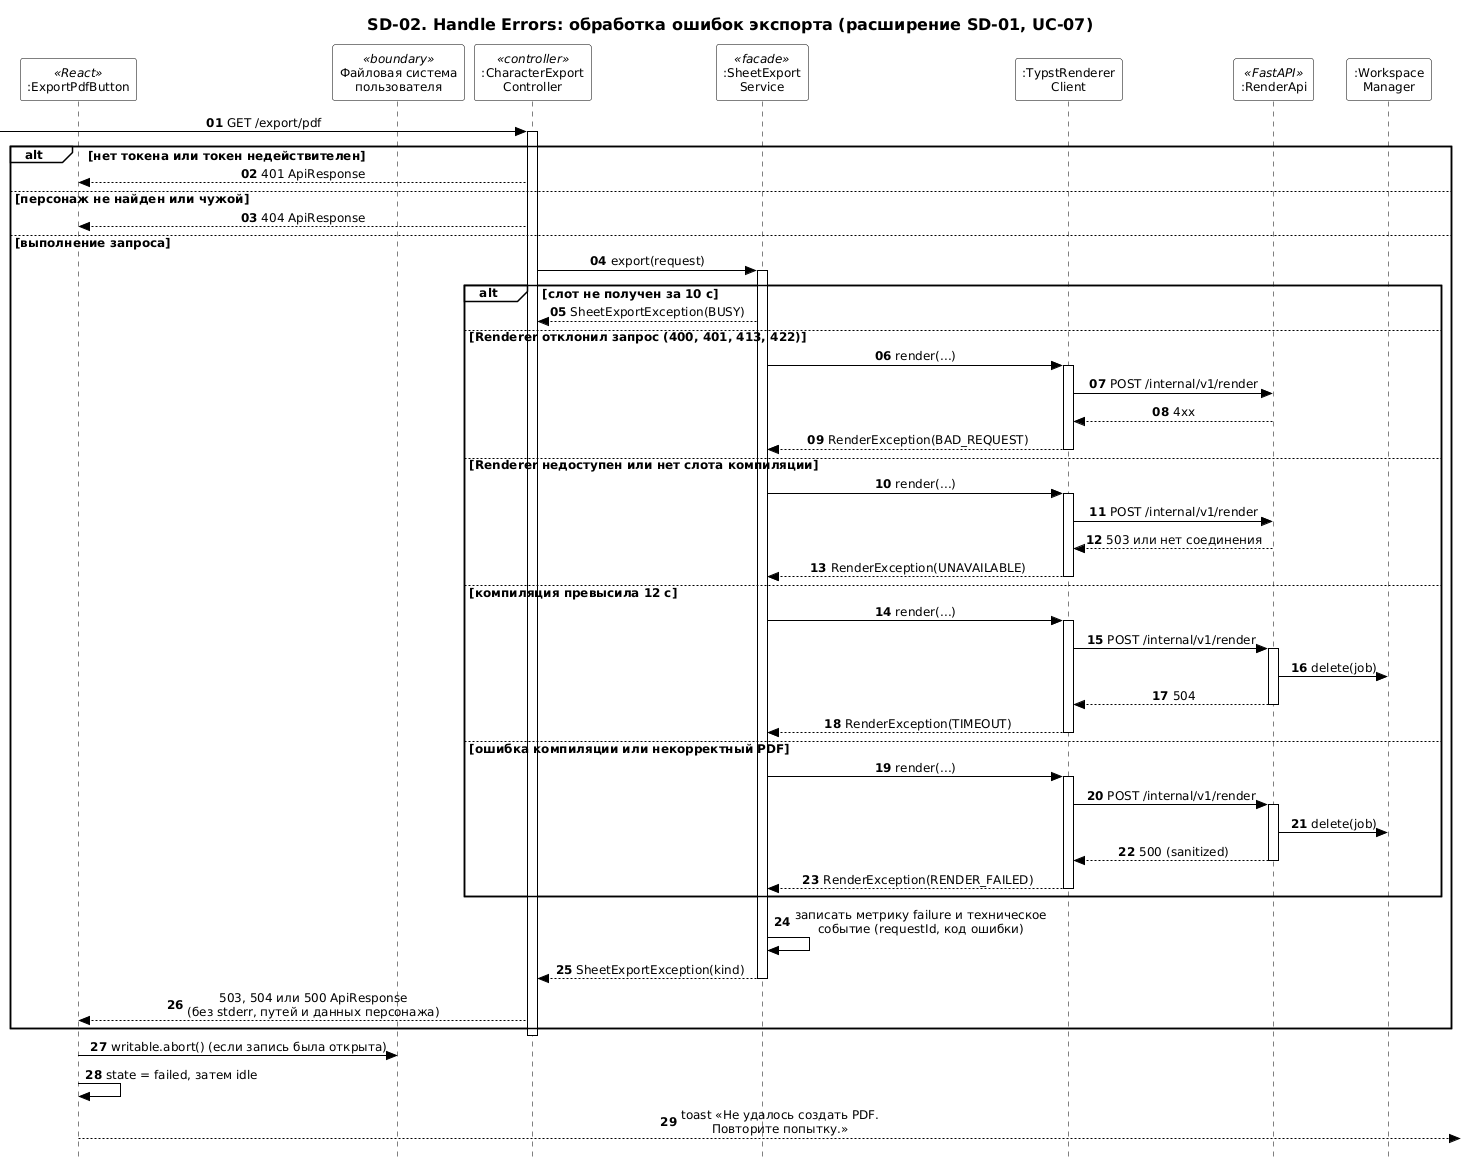

The diagram above was rendered by PlantUML. Its source (embedded in the PNG):
@startuml sd-02-handle-errors
skinparam backgroundColor #FFFFFF
skinparam shadowing false
skinparam style strictuml
skinparam defaultFontName "DejaVu Sans"
skinparam defaultFontSize 12
skinparam ArrowColor #000000
skinparam ArrowFontColor #000000
skinparam TitleFontColor #000000
skinparam TitleFontSize 16
skinparam TitleFontStyle bold
skinparam NoteBackgroundColor #FFFFFF
skinparam NoteBorderColor #000000
skinparam NoteFontColor #000000
skinparam sequenceMessageAlign center
skinparam SequenceLifeLineBorderColor #000000
skinparam SequenceGroupBorderColor #000000
skinparam SequenceGroupBackgroundColor #FFFFFF
skinparam SequenceGroupFontColor #000000
skinparam SequenceGroupHeaderFontColor #000000
skinparam SequenceDividerBackgroundColor #FFFFFF
skinparam SequenceDividerBorderColor #000000
skinparam ParticipantBackgroundColor #FFFFFF
skinparam ParticipantBorderColor #000000
skinparam ParticipantFontColor #000000
skinparam ActorBackgroundColor #FFFFFF
skinparam ActorBorderColor #000000
skinparam ActorFontColor #000000
title SD-02. Handle Errors: обработка ошибок экспорта (расширение SD-01, UC-07)
autonumber "<b>00"

participant ":ExportPdfButton" as B <<React>>
participant "Файловая система\nпользователя" as FS <<boundary>>
participant ":CharacterExport\nController" as C <<controller>>
participant ":SheetExport\nService" as S <<facade>>
participant ":TypstRenderer\nClient" as RC
participant ":RenderApi" as R <<FastAPI>>
participant ":Workspace\nManager" as W

[-> C : GET /export/pdf
activate C
alt нет токена или токен недействителен
  C --> B : 401 ApiResponse
else персонаж не найден или чужой
  C --> B : 404 ApiResponse
else выполнение запроса
  C -> S : export(request)
  activate S
  alt слот не получен за 10 с
    S --> C : SheetExportException(BUSY)
  else Renderer отклонил запрос (400, 401, 413, 422)
    S -> RC : render(...)
    activate RC
    RC -> R : POST /internal/v1/render
    R --> RC : 4xx
    RC --> S : RenderException(BAD_REQUEST)
    deactivate RC
  else Renderer недоступен или нет слота компиляции
    S -> RC : render(...)
    activate RC
    RC -> R : POST /internal/v1/render
    R --> RC : 503 или нет соединения
    RC --> S : RenderException(UNAVAILABLE)
    deactivate RC
  else компиляция превысила 12 с
    S -> RC : render(...)
    activate RC
    RC -> R : POST /internal/v1/render
    activate R
    R -> W : delete(job)
    R --> RC : 504
    deactivate R
    RC --> S : RenderException(TIMEOUT)
    deactivate RC
  else ошибка компиляции или некорректный PDF
    S -> RC : render(...)
    activate RC
    RC -> R : POST /internal/v1/render
    activate R
    R -> W : delete(job)
    R --> RC : 500 (sanitized)
    deactivate R
    RC --> S : RenderException(RENDER_FAILED)
    deactivate RC
  end
  S -> S : записать метрику failure и техническое\nсобытие (requestId, код ошибки)
  S --> C : SheetExportException(kind)
  deactivate S
  C --> B : 503, 504 или 500 ApiResponse\n(без stderr, путей и данных персонажа)
end
deactivate C
B -> FS : writable.abort() (если запись была открыта)
B -> B : state = failed, затем idle
B -->] : toast «Не удалось создать PDF.\nПовторите попытку.»
@enduml